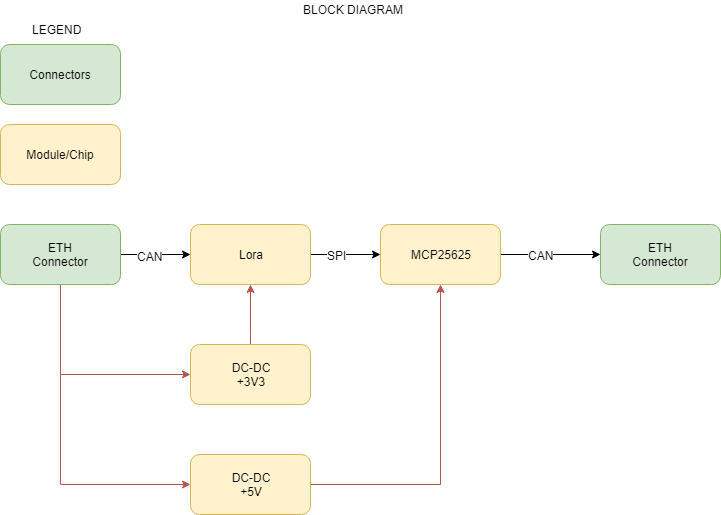

The diagram above was exported from draw.io. Its source (the exported page's mxGraphModel, read from the mxfile embedded in the PNG):
<mxGraphModel dx="1424" dy="802" grid="1" gridSize="10" guides="1" tooltips="1" connect="1" arrows="1" fold="1" page="1" pageScale="1" pageWidth="827" pageHeight="1169" background="#ffffff" math="0" shadow="0">
  <root>
    <mxCell id="0" />
    <mxCell id="1" parent="0" />
    <mxCell id="38" style="edgeStyle=orthogonalEdgeStyle;rounded=0;html=1;entryX=0;entryY=0.5;jettySize=auto;orthogonalLoop=1;" parent="1" source="2" target="3" edge="1">
      <mxGeometry relative="1" as="geometry" />
    </mxCell>
    <mxCell id="47" value="CAN" style="text;html=1;resizable=0;points=[];align=center;verticalAlign=middle;labelBackgroundColor=#ffffff;" parent="38" vertex="1" connectable="0">
      <mxGeometry x="-0.1592" y="-1" relative="1" as="geometry">
        <mxPoint as="offset" />
      </mxGeometry>
    </mxCell>
    <mxCell id="41" style="edgeStyle=orthogonalEdgeStyle;rounded=0;html=1;entryX=0;entryY=0.5;jettySize=auto;orthogonalLoop=1;fillColor=#f8cecc;strokeColor=#b85450;" parent="1" source="2" target="14" edge="1">
      <mxGeometry relative="1" as="geometry">
        <Array as="points">
          <mxPoint x="120" y="430" />
        </Array>
      </mxGeometry>
    </mxCell>
    <mxCell id="42" style="edgeStyle=orthogonalEdgeStyle;rounded=0;html=1;entryX=0;entryY=0.5;jettySize=auto;orthogonalLoop=1;fillColor=#f8cecc;strokeColor=#b85450;" parent="1" source="2" target="24" edge="1">
      <mxGeometry relative="1" as="geometry">
        <Array as="points">
          <mxPoint x="120" y="540" />
        </Array>
      </mxGeometry>
    </mxCell>
    <mxCell id="2" value="ETH&lt;br&gt;Connector&lt;br&gt;" style="rounded=1;whiteSpace=wrap;html=1;fillColor=#d5e8d4;strokeColor=#82b366;" parent="1" vertex="1">
      <mxGeometry x="60" y="280" width="120" height="60" as="geometry" />
    </mxCell>
    <mxCell id="11" style="edgeStyle=orthogonalEdgeStyle;rounded=0;html=1;jettySize=auto;orthogonalLoop=1;" parent="1" source="3" target="4" edge="1">
      <mxGeometry relative="1" as="geometry">
        <Array as="points">
          <mxPoint x="400" y="310" />
          <mxPoint x="400" y="310" />
        </Array>
      </mxGeometry>
    </mxCell>
    <mxCell id="46" value="SPI" style="text;html=1;resizable=0;points=[];align=center;verticalAlign=middle;labelBackgroundColor=#ffffff;" parent="11" vertex="1" connectable="0">
      <mxGeometry x="-0.1347" y="-4" relative="1" as="geometry">
        <mxPoint x="-4" y="-4" as="offset" />
      </mxGeometry>
    </mxCell>
    <mxCell id="3" value="Lora&lt;br&gt;" style="rounded=1;whiteSpace=wrap;html=1;fillColor=#fff2cc;strokeColor=#d6b656;" parent="1" vertex="1">
      <mxGeometry x="250" y="280" width="120" height="60" as="geometry" />
    </mxCell>
    <mxCell id="12" style="edgeStyle=orthogonalEdgeStyle;rounded=0;html=1;entryX=0;entryY=0.5;jettySize=auto;orthogonalLoop=1;" parent="1" source="4" target="5" edge="1">
      <mxGeometry relative="1" as="geometry">
        <Array as="points">
          <mxPoint x="610" y="310" />
          <mxPoint x="610" y="310" />
        </Array>
      </mxGeometry>
    </mxCell>
    <mxCell id="45" value="CAN" style="text;html=1;resizable=0;points=[];align=center;verticalAlign=middle;labelBackgroundColor=#ffffff;" parent="12" vertex="1" connectable="0">
      <mxGeometry x="-0.0028" y="-17" relative="1" as="geometry">
        <mxPoint x="-10.5" y="-17" as="offset" />
      </mxGeometry>
    </mxCell>
    <mxCell id="4" value="MCP25625&lt;br&gt;" style="rounded=1;whiteSpace=wrap;html=1;fillColor=#fff2cc;strokeColor=#d6b656;" parent="1" vertex="1">
      <mxGeometry x="440" y="280" width="120" height="60" as="geometry" />
    </mxCell>
    <mxCell id="5" value="ETH&lt;br&gt;Connector&lt;br&gt;" style="rounded=1;whiteSpace=wrap;html=1;fillColor=#d5e8d4;strokeColor=#82b366;" parent="1" vertex="1">
      <mxGeometry x="660" y="280" width="120" height="60" as="geometry" />
    </mxCell>
    <mxCell id="6" value="Connectors" style="rounded=1;whiteSpace=wrap;html=1;fillColor=#d5e8d4;strokeColor=#82b366;" parent="1" vertex="1">
      <mxGeometry x="60" y="100" width="120" height="60" as="geometry" />
    </mxCell>
    <mxCell id="7" value="Module/Chip&lt;br&gt;" style="rounded=1;whiteSpace=wrap;html=1;fillColor=#fff2cc;strokeColor=#d6b656;" parent="1" vertex="1">
      <mxGeometry x="60" y="180" width="120" height="60" as="geometry" />
    </mxCell>
    <mxCell id="26" style="edgeStyle=orthogonalEdgeStyle;rounded=0;html=1;jettySize=auto;orthogonalLoop=1;fillColor=#f8cecc;strokeColor=#b85450;" parent="1" source="14" target="3" edge="1">
      <mxGeometry relative="1" as="geometry">
        <Array as="points">
          <mxPoint x="310" y="390" />
          <mxPoint x="310" y="390" />
        </Array>
      </mxGeometry>
    </mxCell>
    <mxCell id="14" value="DC-DC&lt;br&gt;+3V3&lt;br&gt;" style="rounded=1;whiteSpace=wrap;html=1;fillColor=#fff2cc;strokeColor=#d6b656;" parent="1" vertex="1">
      <mxGeometry x="250" y="400" width="120" height="60" as="geometry" />
    </mxCell>
    <mxCell id="22" value="LEGEND" style="text;html=1;resizable=0;points=[];autosize=1;align=left;verticalAlign=top;spacingTop=-4;" parent="1" vertex="1">
      <mxGeometry x="90" y="76" width="60" height="20" as="geometry" />
    </mxCell>
    <mxCell id="23" value="BLOCK DIAGRAM&lt;br&gt;&lt;br&gt;" style="text;html=1;resizable=0;points=[];autosize=1;align=left;verticalAlign=top;spacingTop=-4;" parent="1" vertex="1">
      <mxGeometry x="361" y="56" width="120" height="30" as="geometry" />
    </mxCell>
    <mxCell id="44" style="edgeStyle=orthogonalEdgeStyle;rounded=0;html=1;entryX=0.5;entryY=1;jettySize=auto;orthogonalLoop=1;fillColor=#f8cecc;strokeColor=#b85450;" parent="1" source="24" target="4" edge="1">
      <mxGeometry relative="1" as="geometry" />
    </mxCell>
    <mxCell id="24" value="DC-DC&lt;br&gt;+5V&lt;br&gt;" style="rounded=1;whiteSpace=wrap;html=1;fillColor=#fff2cc;strokeColor=#d6b656;" parent="1" vertex="1">
      <mxGeometry x="250" y="510" width="120" height="60" as="geometry" />
    </mxCell>
  </root>
</mxGraphModel>